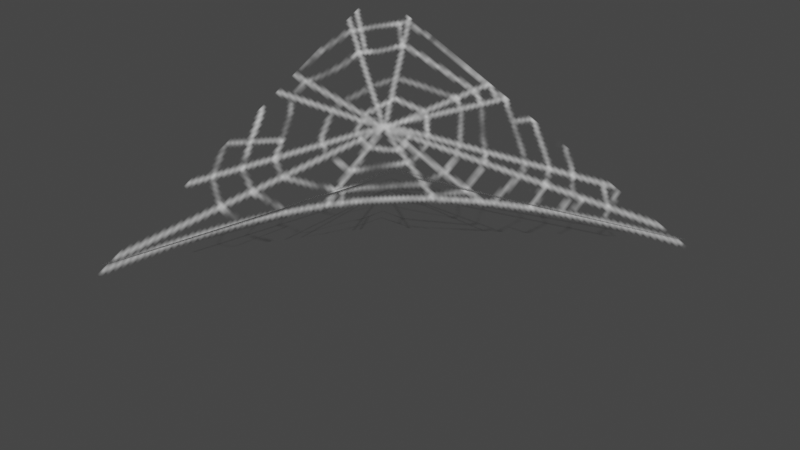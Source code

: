 # Source: spiderweb_set.blend  (saved by Blender 3.4.6; exported with 4.5.12 LTS)
import bpy
from mathutils import Matrix  # noqa: F401  (used for matrix-valued properties, if any)

bpy.ops.wm.read_factory_settings(use_empty=True)
scene = bpy.context.scene
scene.name = 'Scene'

# ---- collections
col_collection = bpy.data.collections.new('Collection'); scene.collection.children.link(col_collection)
col_export = bpy.data.collections.new('Export'); scene.collection.children.link(col_export)

# ---- images (referenced by path relative to the original .blend; pixels are not part of the script)
import os
ASSET_DIR = os.environ.get("B2B_ASSET_DIR", "")  # directory of the original .blend (textures are referenced by path, not embedded)
HERE = os.path.dirname(os.path.abspath(__file__))  # packed textures are extracted next to this script under _unpacked/

def load_image(name, relpath, width, height, colorspace="sRGB"):
    """Load a texture the original file referenced (path relative to the .blend, or extracted next to this script)."""
    p = next((c for c in (os.path.join(HERE, relpath), os.path.join(ASSET_DIR, relpath)) if relpath and os.path.exists(c)), "")
    if p:
        img = bpy.data.images.load(p, check_existing=True)
        img.name = name
    else:  # same state as the original file: an image datablock whose file is absent (Cycles renders it pink)
        img = bpy.data.images.new(name, width, height)
        img.source = "FILE"
        img.filepath = "//" + (relpath or name)
    img.colorspace_settings.name = colorspace
    return img
img_image_0 = load_image('Image_0', '_unpacked/Image_0.30e1bad7.png', 128, 128, 'sRGB')

# ---- materials (node trees are filled in below, after node groups)
mat_spiderweb_corner = bpy.data.materials.new('spiderweb_corner')
mat_spiderweb_corner.surface_render_method = 'BLENDED'
mat_spiderweb_corner.blend_method = 'BLEND'
mat_spiderweb_corner.use_backface_culling = True
mat_spiderweb_corner.use_transparent_shadow = False

# ---- material node trees
mat_spiderweb_corner.use_nodes = True; mat_spiderweb_corner.node_tree.nodes.clear()
_N = mat_spiderweb_corner.node_tree.nodes; _L = mat_spiderweb_corner.node_tree.links
n0 = _N.new('ShaderNodeBsdfPrincipled'); n0.name = 'Principled BSDF'; n0.location = (10, 300)
n0.distribution = 'GGX'
n0.subsurface_method = 'RANDOM_WALK_SKIN'
n0.inputs[2].default_value = 1.0
n0.inputs[27].default_value = (0.0, 0.0, 0.0, 1.0)
n0.inputs[28].default_value = 1.0
n1 = _N.new('ShaderNodeOutputMaterial'); n1.name = 'Material Output'; n1.location = (320, 270)
n2 = _N.new('ShaderNodeTexImage'); n2.name = 'Image Texture'; n2.location = (-440, 210)
n2.label = 'BASE COLOR'
n2.image = img_image_0
_L.new(n0.outputs[0], n1.inputs[0])
_L.new(n2.outputs[0], n0.inputs[0])
_L.new(n2.outputs[1], n0.inputs[4])
n1.is_active_output = True

# ---- world
world_world = bpy.data.worlds.new('World'); scene.world = world_world
world_world.use_nodes = True; world_world.node_tree.nodes.clear()
_N = world_world.node_tree.nodes; _L = world_world.node_tree.links
n0 = _N.new('ShaderNodeOutputWorld'); n0.name = 'World Output'; n0.location = (300, 300)
n1 = _N.new('ShaderNodeBackground'); n1.name = 'Background'; n1.location = (10, 300)
n1.inputs[0].default_value = (0.05088, 0.05088, 0.05088, 1.0)
_L.new(n1.outputs[0], n0.inputs[0])
n0.is_active_output = True
world_world.color = (0.05088, 0.05088, 0.05088)
world_world.use_sun_shadow = False
world_world.sun_shadow_jitter_overblur = 0.0

# ---- meshes
me_rsrc_world_prop_generic_spiderweb_set_mesh_0 = bpy.data.meshes.new('rsrc.world.prop.generic.spiderweb_set-Mesh[0]')
me_rsrc_world_prop_generic_spiderweb_set_mesh_0.from_pydata([(-0.506, -0.7, 0.506), (-0.506, 1.144e-07, -1.0), (1.0, 1.144e-07, 0.506), (-0.5, 0.3988, 0.5), (0.22, -0.429, -0.22), (1.0, -0.04123, 0.506), (-0.506, -0.04123, -1.0)], [], [(0, 1, 2), (3, 4, 5), (3, 6, 4)])
me_rsrc_world_prop_generic_spiderweb_set_mesh_0.polygons.foreach_set('use_smooth', [True] * 3)
_uv = me_rsrc_world_prop_generic_spiderweb_set_mesh_0.uv_layers.new(name='UVMap')
_uv.uv.foreach_set('vector', [0.0, 1.0, 0.0, 0.0, 1.0, 1.0, 0.0, 1.0, 0.5, 0.5, 1.0, 1.0, 0.0, 1.0, 0.0, 0.0, 0.5, 0.5])
me_rsrc_world_prop_generic_spiderweb_set_mesh_0.materials.append(mat_spiderweb_corner)
me_rsrc_world_prop_generic_spiderweb_set_mesh_0.update()
me_rsrc_world_prop_generic_spiderweb_set_mesh_0.normals_split_custom_set([tuple(v) for v in zip(*[iter([0.3884, -0.8356, -0.3884, 0.3884, -0.8356, -0.3884, 0.3884, -0.8356, -0.3884, -0.4461, -0.7759, 0.4461, -0.4461, -0.7759, 0.4461, -0.2202, -0.7421, 0.633, -0.4461, -0.7759, 0.4461, -0.633, -0.7421, 0.2202, -0.4461, -0.7759, 0.4461])] * 3)])

# ---- objects
ob_generic_spiderweb_set_mesh_0 = bpy.data.objects.new('generic.spiderweb_set-Mesh[0]', me_rsrc_world_prop_generic_spiderweb_set_mesh_0)

# ---- transforms, parenting, visibility, modifiers, constraints
ob_generic_spiderweb_set_mesh_0.location = (0.0, 0.0, 0.0)
ob_generic_spiderweb_set_mesh_0.rotation_mode = 'QUATERNION'
ob_generic_spiderweb_set_mesh_0.rotation_quaternion = (0.7071, -0.7071, -1.57e-16, -9.358e-24)

# ---- collection membership
scene.collection.objects.link(ob_generic_spiderweb_set_mesh_0)

# ---- scene / render settings (as saved in the file)
scene.frame_start = 1; scene.frame_end = 250; scene.frame_set(1)
scene.render.engine = 'BLENDER_EEVEE_NEXT'
scene.cycles.sampling_pattern = 'TABULATED_SOBOL'
scene.cycles.use_light_tree = False
scene.view_settings.view_transform = 'Filmic'
bpy.context.view_layer.update()

# ---- added for rendering (the .blend has no active camera and no usable light): camera, sun
cam_auto = bpy.data.cameras.new('AutoCamera')
cam_auto.lens = 50.0
cam_auto.sensor_width = 36.0
cam_auto.clip_end = 1000.0
ob_auto_camera = bpy.data.objects.new('AutoCamera', cam_auto)
scene.collection.objects.link(ob_auto_camera)
ob_auto_camera.location = (2.46433, -2.9078, 1.92448)
ob_auto_camera.rotation_euler = (1.09748, -7.21219e-08, 0.694738)
scene.camera = ob_auto_camera
light_auto_sun = bpy.data.lights.new('AutoSun', 'SUN')
light_auto_sun.energy = 3.0
light_auto_sun.angle = 0.0523599
ob_auto_sun = bpy.data.objects.new('AutoSun', light_auto_sun)
scene.collection.objects.link(ob_auto_sun)
ob_auto_sun.rotation_euler = (0.872665, 0.174533, 0.523599)
bpy.context.view_layer.update()
